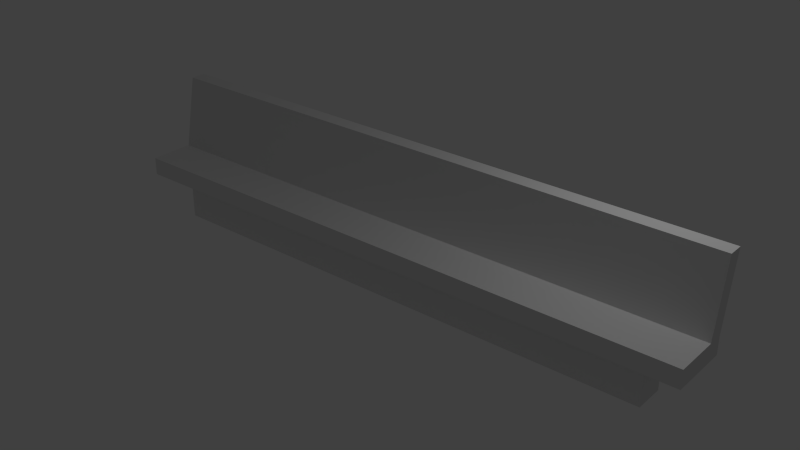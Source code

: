 # Source: cr-kirchenbank.blend  (saved by Blender 2.76.0; exported with 4.5.12 LTS)
import bpy
from mathutils import Matrix  # noqa: F401  (used for matrix-valued properties, if any)

bpy.ops.wm.read_factory_settings(use_empty=True)
scene = bpy.context.scene
scene.name = 'Scene'

# ---- collections
col_collection_1 = bpy.data.collections.new('Collection 1'); scene.collection.children.link(col_collection_1)

# ---- materials (node trees are filled in below, after node groups)
mat_material = bpy.data.materials.new('Material')
mat_material.alpha_threshold = 0.0
mat_material.roughness = 0.5
mat_material.line_color = (0.0, 0.0, 0.0, 1.0)

# ---- material node trees

# ---- world
world_world = bpy.data.worlds.new('World'); scene.world = world_world
world_world.color = (0.05088, 0.05088, 0.05088)
world_world.use_sun_shadow = False
world_world.sun_shadow_jitter_overblur = 0.0
world_world.cycles.sampling_method = 'MANUAL'
world_world.cycles.sample_map_resolution = 256

# ---- lights
light_lamp = bpy.data.lights.new('Lamp', 'POINT')
light_lamp.transmission_factor = 0.0
light_lamp.cutoff_distance = 30.0
light_lamp.energy = 100.0
light_lamp.shadow_buffer_clip_start = 1.001
light_lamp.shadow_soft_size = 0.1
light_lamp.shadow_maximum_resolution = 0.006
light_lamp.use_absolute_resolution = True
light_lamp.cycles.use_multiple_importance_sampling = False

# ---- meshes
me_cube = bpy.data.meshes.new('Cube')
me_cube.from_pydata([(1.0, 1.0, -1.0), (1.0, -1.0, -1.0), (-1.0, -1.0, -1.0), (-1.0, 1.0, -1.0), (1.0, 1.0, 1.0), (1.0, -1.0, 1.0), (-1.0, -1.0, 1.0), (-1.0, 1.0, 1.0), (1.0, -5.96e-08, -1.0), (1.788e-07, 1.0, -1.0), (1.0, 1.0, 0.0), (0.0, -1.0, -1.0), (1.0, -1.0, 0.0), (-1.0, 2.98e-07, -1.0), (-1.0, -1.0, 0.0), (-1.0, 1.0, 0.0), (1.0, -5.364e-07, 1.0), (2.384e-07, 1.0, 1.0), (-5.364e-07, -1.0, 1.0), (-1.0, 1.788e-07, 1.0), (2.384e-07, 1.0, 0.0), (-1.0, 2.384e-07, 0.0), (-2.98e-07, -1.0, 0.0), (1.0, -2.98e-07, 0.0), (-1.49e-07, -1.788e-07, 1.0), (1.0, -0.5, -1.0), (-0.5, 1.0, -1.0), (1.0, 1.0, 0.5), (-0.5, -1.0, -1.0), (1.0, -1.0, 0.5), (-1.0, 0.5, -1.0), (-1.0, -1.0, 0.5), (-1.0, 1.0, 0.5), (1.0, -0.5, 1.0), (-0.5, 1.0, 1.0), (-0.5, -1.0, 1.0), (-1.0, 0.5, 1.0), (1.0, 0.5, -1.0), (0.5, 1.0, -1.0), (1.0, 1.0, -0.5), (0.5, -1.0, -1.0), (1.0, -1.0, -0.5), (-1.0, -0.5, -1.0), (-1.0, -1.0, -0.5), (-1.0, 1.0, -0.5), (1.0, 0.5, 1.0), (0.5, 1.0, 1.0), (0.5, -1.0, 1.0), (-1.0, -0.5, 1.0), (-0.5, 1.0, 0.0), (0.5, 1.0, 0.0), (2.384e-07, 1.0, 0.5), (2.086e-07, 1.0, -0.5), (-1.0, 0.5, 0.0), (-1.0, -0.5, 0.0), (-1.0, 2.682e-07, -0.5), (-1.0, 2.086e-07, 0.5), (-0.5, -1.0, 0.0), (0.5, -1.0, 0.0), (-1.49e-07, -1.0, -0.5), (-4.172e-07, -1.0, 0.5), (1.0, -0.5, 0.0), (1.0, 0.5, 0.0), (1.0, -1.788e-07, -0.5), (1.0, -4.172e-07, 0.5), (-3.427e-07, -0.5, 1.0), (4.47e-08, 0.5, 1.0), (0.5, -3.576e-07, 1.0), (-0.5, 0.0, 1.0), (1.192e-07, 0.5, -1.0), (2.98e-08, -0.5, -1.0), (0.5, -0.5, -1.0), (0.5, 0.5, -1.0), (-0.5, 0.5, -1.0), (-0.5, 0.5, 1.0), (0.5, 0.5, 1.0), (0.5, -0.5, 1.0), (1.0, 0.5, 0.5), (1.0, 0.5, -0.5), (1.0, -0.5, -0.5), (0.5, -1.0, 0.5), (0.5, -1.0, -0.5), (-0.5, -1.0, -0.5), (-1.0, -0.5, 0.5), (-1.0, -0.5, -0.5), (-1.0, 0.5, -0.5), (0.5, 1.0, -0.5), (0.5, 1.0, 0.5), (-0.5, 1.0, 0.5), (-0.5, 1.0, -0.5), (-1.0, 0.5, 0.5), (-0.5, -1.0, 0.5), (1.0, -0.5, 0.5), (-0.5, -0.5, 1.0), (-0.5, -0.5, -1.0), (0.875, -4.917e-07, 1.0), (0.875, 1.0, -1.0), (0.875, -1.0, -1.0), (0.875, 1.0, 1.0), (0.875, -1.0, 1.0), (0.875, 1.0, 0.0), (0.875, -1.0, 0.0), (0.875, -3.725e-08, -1.0), (0.875, -0.5, -1.0), (0.875, 0.5, -1.0), (0.875, 0.5, 1.0), (0.875, -0.5, 1.0), (0.875, -1.0, 0.5), (0.875, -1.0, -0.5), (0.875, 1.0, -0.5), (0.875, 1.0, 0.5), (-0.875, 1.0, -1.0), (-0.875, -1.0, -1.0), (-0.875, 1.0, 1.0), (-0.875, -1.0, 1.0), (-0.875, 1.0, 0.0), (-0.875, -1.0, 0.0), (-0.875, 2.757e-07, -1.0), (-0.875, 1.341e-07, 1.0), (-0.875, 0.5, -1.0), (-0.875, 0.5, 1.0), (-0.875, -1.0, -0.5), (-0.875, 1.0, 0.5), (-0.875, 1.0, -0.5), (-0.875, -1.0, 0.5), (-0.875, -0.5, 1.0), (-0.875, -0.5, -1.0), (0.5, 2.98e-08, -5.667), (5.96e-08, 1.192e-07, -5.667), (2.98e-08, -0.5, -5.667), (-0.5, 2.086e-07, -5.667), (0.875, -3.725e-08, -5.667), (1.192e-07, 0.5, -5.667), (0.5, -0.5, -5.667), (0.875, -0.5, -5.667), (0.5, 0.5, -5.667), (0.875, 0.5, -5.667), (-0.5, 0.5, -5.667), (-0.5, -0.5, -5.667), (-0.875, 2.757e-07, -5.667), (-0.875, 0.5, -5.667), (-0.875, -0.5, -5.667), (-0.875, 1.452, 9.0), (-1.0, 1.452, 9.0), (-1.0, 0.9521, 9.0), (0.5, 1.452, 9.0), (2.384e-07, 1.452, 9.0), (-0.5, 1.452, 9.0), (1.0, 1.452, 9.0), (1.0, 0.9521, 9.0), (0.875, 1.452, 9.0), (4.47e-08, 0.9521, 9.0), (-0.5, 0.9521, 9.0), (-0.875, 0.9521, 9.0), (0.5, 0.9521, 9.0), (0.875, 0.9521, 9.0)], [], [(126, 112, 2, 42), (125, 48, 6, 114), (92, 33, 5, 29), (124, 114, 6, 31), (90, 36, 7, 32), (123, 111, 3, 44), (122, 115, 15, 32), (87, 50, 20, 51), (86, 38, 9, 52), (85, 53, 15, 44), (84, 54, 21, 55), (83, 48, 19, 56), (121, 116, 14, 43), (81, 58, 22, 59), (80, 47, 18, 60), (79, 61, 12, 41), (78, 62, 23, 63), (77, 45, 16, 64), (76, 65, 18, 47), (75, 66, 24, 67), (120, 36, 19, 118), (119, 117, 13, 30), (126, 117, 139, 141), (71, 40, 11, 70), (103, 71, 133, 134), (69, 72, 135, 132), (103, 97, 40, 71), (38, 72, 69, 9), (96, 104, 72, 38), (94, 126, 141, 138), (111, 119, 30, 3), (9, 69, 73, 26), (119, 73, 137, 140), (66, 74, 68, 24), (113, 7, 143, 142), (45, 4, 148, 149), (105, 75, 67, 95), (120, 74, 152, 153), (74, 66, 151, 152), (106, 76, 47, 99), (95, 67, 76, 106), (67, 24, 65, 76), (62, 77, 64, 23), (10, 27, 77, 62), (27, 4, 45, 77), (37, 78, 63, 8), (0, 39, 78, 37), (39, 10, 62, 78), (25, 79, 41, 1), (8, 63, 79, 25), (63, 23, 61, 79), (58, 80, 60, 22), (101, 107, 80, 58), (107, 99, 47, 80), (40, 81, 59, 11), (97, 108, 81, 40), (108, 101, 58, 81), (112, 121, 43, 2), (11, 59, 82, 28), (59, 22, 57, 82), (54, 83, 56, 21), (14, 31, 83, 54), (31, 6, 48, 83), (42, 84, 55, 13), (2, 43, 84, 42), (43, 14, 54, 84), (30, 85, 44, 3), (13, 55, 85, 30), (55, 21, 53, 85), (50, 86, 52, 20), (100, 109, 86, 50), (109, 96, 38, 86), (46, 87, 51, 17), (98, 110, 87, 46), (110, 100, 50, 87), (113, 122, 32, 7), (17, 51, 88, 34), (51, 20, 49, 88), (115, 123, 44, 15), (20, 52, 89, 49), (52, 9, 26, 89), (53, 90, 32, 15), (21, 56, 90, 53), (56, 19, 36, 90), (116, 124, 31, 14), (22, 60, 91, 57), (60, 18, 35, 91), (61, 92, 29, 12), (23, 64, 92, 61), (64, 16, 33, 92), (65, 93, 35, 18), (24, 68, 93, 65), (118, 19, 48, 125), (117, 126, 42, 13), (71, 70, 129, 133), (70, 11, 28, 94), (27, 10, 100, 110), (4, 27, 110, 98), (39, 0, 96, 109), (10, 39, 109, 100), (41, 12, 101, 108), (1, 41, 108, 97), (29, 5, 99, 107), (12, 29, 107, 101), (16, 95, 106, 33), (33, 106, 99, 5), (46, 17, 146, 145), (45, 105, 95, 16), (37, 8, 102, 104), (0, 37, 104, 96), (25, 1, 97, 103), (8, 25, 103, 102), (117, 119, 140, 139), (68, 118, 125, 93), (57, 91, 124, 116), (49, 89, 123, 115), (34, 88, 122, 113), (28, 82, 121, 112), (17, 34, 147, 146), (26, 73, 119, 111), (73, 69, 132, 137), (74, 120, 118, 68), (82, 57, 116, 121), (88, 49, 115, 122), (89, 26, 111, 123), (91, 35, 114, 124), (93, 125, 114, 35), (94, 28, 112, 126), (135, 127, 128, 132), (127, 133, 129, 128), (131, 134, 133, 127), (136, 131, 127, 135), (132, 128, 130, 137), (128, 129, 138, 130), (130, 138, 141, 139), (137, 130, 139, 140), (102, 103, 134, 131), (70, 94, 138, 129), (104, 102, 131, 136), (72, 104, 136, 135), (146, 147, 152, 151), (142, 143, 144, 153), (150, 145, 154, 155), (145, 146, 151, 154), (148, 150, 155, 149), (147, 142, 153, 152), (75, 105, 155, 154), (98, 46, 145, 150), (4, 98, 150, 148), (105, 45, 149, 155), (36, 120, 153, 144), (7, 36, 144, 143), (34, 113, 142, 147), (66, 75, 154, 151)])
me_cube.materials.append(mat_material)
me_cube.use_remesh_preserve_volume = False
me_cube.use_remesh_preserve_attributes = False
me_cube.use_mirror_vertex_groups = False
me_cube.update()

# ---- objects
ob_cr_kirchenbank = bpy.data.objects.new('cr-kirchenbank', me_cube)
ob_lamp = bpy.data.objects.new('Lamp', light_lamp)

# ---- transforms, parenting, visibility, modifiers, constraints
ob_cr_kirchenbank.location = (0.0, 0.0, 1.102)
ob_cr_kirchenbank.scale = (5.0, 0.5, 0.15)
ob_cr_kirchenbank.lock_rotations_4d = False
ob_cr_kirchenbank.empty_display_type = 'ARROWS'
ob_cr_kirchenbank.lineart.crease_threshold = 0.0
ob_lamp.location = (4.076, 1.005, 5.904)
ob_lamp.rotation_euler = (0.6503, 0.05522, 1.866)
ob_lamp.lock_rotations_4d = False
ob_lamp.empty_display_type = 'ARROWS'
ob_lamp.color = (0.0, 0.0, 0.0, 0.0)
ob_lamp.lineart.crease_threshold = 0.0

# ---- collection membership
col_collection_1.objects.link(ob_cr_kirchenbank)
col_collection_1.objects.link(ob_lamp)

# ---- scene / render settings (as saved in the file)
scene.frame_start = 1; scene.frame_end = 250; scene.frame_set(1)
scene.render.engine = 'CYCLES'
scene.render.resolution_percentage = 50
scene.render.dither_intensity = 0.0
scene.cycles.use_denoising = False
scene.cycles.samples = 10
scene.cycles.sampling_pattern = 'TABULATED_SOBOL'
scene.cycles.light_sampling_threshold = 0.0
scene.cycles.use_adaptive_sampling = False
scene.cycles.use_light_tree = False
scene.cycles.blur_glossy = 0.0
scene.cycles.pixel_filter_type = 'GAUSSIAN'
scene.cycles.sample_clamp_indirect = 0.0
scene.view_settings.view_transform = 'Standard'
bpy.context.view_layer.update()

# ---- added for rendering (the .blend has no active camera): camera
cam_auto = bpy.data.cameras.new('AutoCamera')
cam_auto.lens = 50.0
cam_auto.sensor_width = 36.0
cam_auto.clip_end = 1000.0
ob_auto_camera = bpy.data.objects.new('AutoCamera', cam_auto)
scene.collection.objects.link(ob_auto_camera)
ob_auto_camera.location = (9.54118, -11.3364, 8.98461)
ob_auto_camera.rotation_euler = (1.09748, -7.21219e-08, 0.694738)
scene.camera = ob_auto_camera
bpy.context.view_layer.update()
